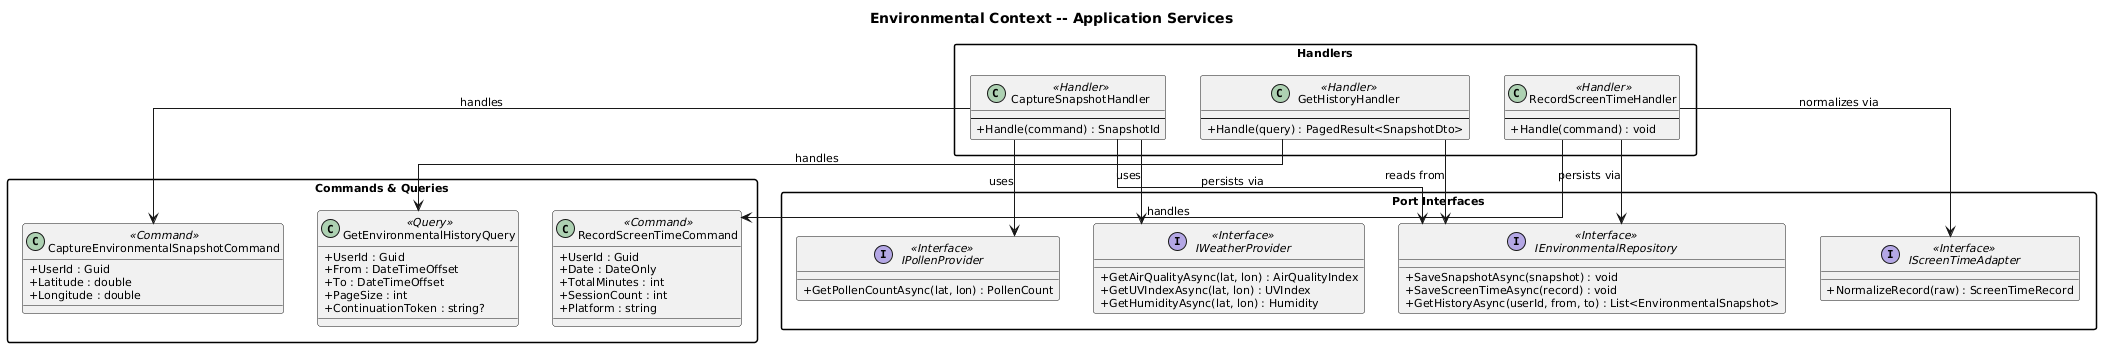

The diagram above was rendered by PlantUML. Its source (embedded in the PNG):
@startuml
skinparam defaultFontSize 11
skinparam classAttributeIconSize 0
skinparam linetype ortho
skinparam packageStyle rectangle

title Environmental Context -- Application Services

package "Commands & Queries" {

    class CaptureEnvironmentalSnapshotCommand <<Command>> {
        +UserId : Guid
        +Latitude : double
        +Longitude : double
    }

    class RecordScreenTimeCommand <<Command>> {
        +UserId : Guid
        +Date : DateOnly
        +TotalMinutes : int
        +SessionCount : int
        +Platform : string
    }

    class GetEnvironmentalHistoryQuery <<Query>> {
        +UserId : Guid
        +From : DateTimeOffset
        +To : DateTimeOffset
        +PageSize : int
        +ContinuationToken : string?
    }
}

package "Handlers" {

    class CaptureSnapshotHandler <<Handler>> {
        --
        +Handle(command) : SnapshotId
    }

    class RecordScreenTimeHandler <<Handler>> {
        --
        +Handle(command) : void
    }

    class GetHistoryHandler <<Handler>> {
        --
        +Handle(query) : PagedResult<SnapshotDto>
    }
}

package "Port Interfaces" {

    interface IWeatherProvider <<Interface>> {
        +GetAirQualityAsync(lat, lon) : AirQualityIndex
        +GetUVIndexAsync(lat, lon) : UVIndex
        +GetHumidityAsync(lat, lon) : Humidity
    }

    interface IPollenProvider <<Interface>> {
        +GetPollenCountAsync(lat, lon) : PollenCount
    }

    interface IScreenTimeAdapter <<Interface>> {
        +NormalizeRecord(raw) : ScreenTimeRecord
    }

    interface IEnvironmentalRepository <<Interface>> {
        +SaveSnapshotAsync(snapshot) : void
        +SaveScreenTimeAsync(record) : void
        +GetHistoryAsync(userId, from, to) : List<EnvironmentalSnapshot>
    }
}

CaptureSnapshotHandler --> CaptureEnvironmentalSnapshotCommand : handles
CaptureSnapshotHandler --> IWeatherProvider : uses
CaptureSnapshotHandler --> IPollenProvider : uses
CaptureSnapshotHandler --> IEnvironmentalRepository : persists via

RecordScreenTimeHandler --> RecordScreenTimeCommand : handles
RecordScreenTimeHandler --> IScreenTimeAdapter : normalizes via
RecordScreenTimeHandler --> IEnvironmentalRepository : persists via

GetHistoryHandler --> GetEnvironmentalHistoryQuery : handles
GetHistoryHandler --> IEnvironmentalRepository : reads from
@enduml